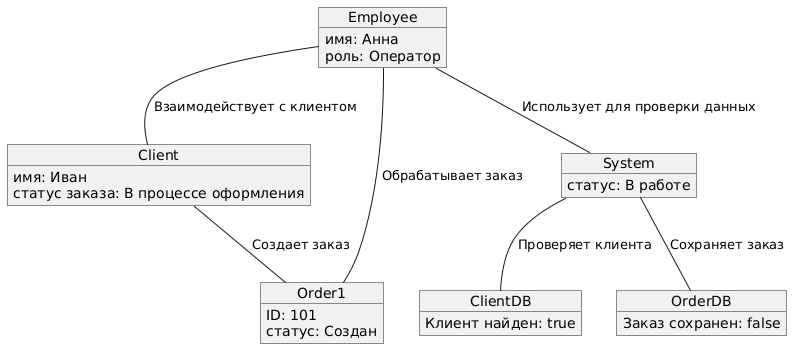

The diagram above was rendered by PlantUML. Its source (embedded in the PNG):
@startuml
' Определение объектов
object Client {
  имя: Иван
  статус заказа: В процессе оформления
}

object Employee {
  имя: Анна
  роль: Оператор
}

object Order1 {
  ID: 101
  статус: Создан
}

object System {
  статус: В работе
}

object ClientDB {
  Клиент найден: true
}

object OrderDB {
  Заказ сохранен: false
}

' Взаимосвязи между объектами
Client -- Order1 : Создает заказ
Employee -- Order1 : Обрабатывает заказ
Employee -- Client : Взаимодействует с клиентом
Employee -- System : Использует для проверки данных
System -- ClientDB : Проверяет клиента
System -- OrderDB : Сохраняет заказ
@enduml